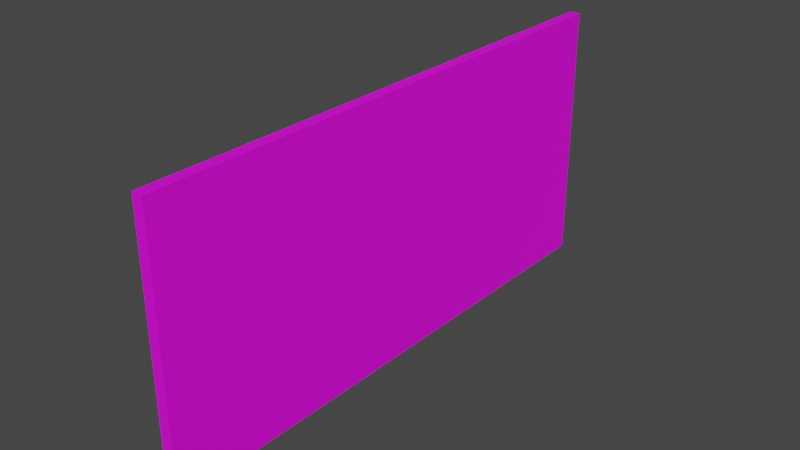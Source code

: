 # Source: Plain-wall.blend  (saved by Blender 3.3.6; exported with 4.5.12 LTS)
import bpy
from mathutils import Matrix  # noqa: F401  (used for matrix-valued properties, if any)

bpy.ops.wm.read_factory_settings(use_empty=True)
scene = bpy.context.scene
scene.name = 'Scene'

# ---- collections
col_collection = bpy.data.collections.new('Collection'); scene.collection.children.link(col_collection)

# ---- images (referenced by path relative to the original .blend; pixels are not part of the script)
import os
ASSET_DIR = os.environ.get("B2B_ASSET_DIR", "")  # directory of the original .blend (textures are referenced by path, not embedded)
HERE = os.path.dirname(os.path.abspath(__file__))  # packed textures are extracted next to this script under _unpacked/

def load_image(name, relpath, width, height, colorspace="sRGB"):
    """Load a texture the original file referenced (path relative to the .blend, or extracted next to this script)."""
    p = next((c for c in (os.path.join(HERE, relpath), os.path.join(ASSET_DIR, relpath)) if relpath and os.path.exists(c)), "")
    if p:
        img = bpy.data.images.load(p, check_existing=True)
        img.name = name
    else:  # same state as the original file: an image datablock whose file is absent (Cycles renders it pink)
        img = bpy.data.images.new(name, width, height)
        img.source = "FILE"
        img.filepath = "//" + (relpath or name)
    img.colorspace_settings.name = colorspace
    return img
img_untitled = load_image('Untitled', '', 1024, 1024, 'sRGB')

# ---- materials (node trees are filled in below, after node groups)
mat_material = bpy.data.materials.new('Material')
mat_material.alpha_threshold = 0.0
mat_material.use_transparent_shadow = False
mat_material.roughness = 0.5
mat_material.line_color = (0.0, 0.0, 0.0, 1.0)

# ---- material node trees
mat_material.use_nodes = True; mat_material.node_tree.nodes.clear()
_N = mat_material.node_tree.nodes; _L = mat_material.node_tree.links
n0 = _N.new('ShaderNodeOutputMaterial'); n0.name = 'Material Output'; n0.location = (300, 300)
n1 = _N.new('ShaderNodeBsdfPrincipled'); n1.name = 'Principled BSDF'; n1.location = (10, 300)
n1.distribution = 'GGX'
n1.subsurface_method = 'RANDOM_WALK_SKIN'
n1.inputs[3].default_value = 1.45
n1.inputs[27].default_value = (0.0, 0.0, 0.0, 1.0)
n1.inputs[28].default_value = 1.0
n2 = _N.new('ShaderNodeTexImage'); n2.name = 'Image Texture'; n2.location = (-280, 280)
n2.image = img_untitled
n3 = _N.new('ShaderNodeMapping'); n3.name = 'Mapping'; n3.location = (-470, 240)
n4 = _N.new('ShaderNodeTexCoord'); n4.name = 'Texture Coordinate'; n4.location = (-660, 260)
_L.new(n1.outputs[0], n0.inputs[0])
_L.new(n2.outputs[0], n1.inputs[0])
_L.new(n3.outputs[0], n2.inputs[0])
_L.new(n4.outputs[2], n3.inputs[0])
n0.is_active_output = True

# ---- world
world_world = bpy.data.worlds.new('World'); scene.world = world_world
world_world.use_nodes = True; world_world.node_tree.nodes.clear()
_N = world_world.node_tree.nodes; _L = world_world.node_tree.links
n0 = _N.new('ShaderNodeOutputWorld'); n0.name = 'World Output'; n0.location = (300, 300)
n1 = _N.new('ShaderNodeBackground'); n1.name = 'Background'; n1.location = (10, 300)
n1.inputs[0].default_value = (0.05088, 0.05088, 0.05088, 1.0)
_L.new(n1.outputs[0], n0.inputs[0])
n0.is_active_output = True
world_world.color = (0.05088, 0.05088, 0.05088)
world_world.use_sun_shadow = False
world_world.sun_shadow_jitter_overblur = 0.0

# ---- meshes
me_cube = bpy.data.meshes.new('Cube')
me_cube.from_pydata([(0.05, -2.5, 1.2), (0.05, 2.5, 1.2), (0.05, -2.5, -1.2), (0.05, 2.5, -1.2), (-0.05, -2.5, 1.2), (-0.05, 2.5, 1.2), (-0.05, -2.5, -1.2), (-0.05, 2.5, -1.2)], [], [(0, 4, 6, 2), (3, 2, 6, 7), (7, 6, 4, 5), (5, 1, 3, 7), (1, 0, 2, 3), (5, 4, 0, 1)])
_uv = me_cube.uv_layers.new(name='UVMap')
_uv.uv.foreach_set('vector', [0.4808, 0.9806, 0.4808, 0.9999, 0.01936, 0.9999, 0.01936, 0.9806, 0.01936, 0.01936, 0.01936, 0.9806, 0.0001373, 0.9806, 0.0001375, 0.01936, 0.5003, 0.9614, 0.5003, 0.0001373, 0.9617, 0.0001373, 0.9617, 0.9614, 0.4808, 0.0001373, 0.4808, 0.01936, 0.01936, 0.01936, 0.01936, 0.0001373, 0.4808, 0.01936, 0.4808, 0.9806, 0.01936, 0.9806, 0.01936, 0.01936, 0.5, 0.01936, 0.5, 0.9806, 0.4808, 0.9806, 0.4808, 0.01936])
me_cube.materials.append(mat_material)
me_cube.use_mirror_vertex_groups = False
me_cube.update()

# ---- objects
ob_cube = bpy.data.objects.new('Cube', me_cube)

# ---- transforms, parenting, visibility, modifiers, constraints
ob_cube.location = (0.05123, -2.5, 1.2)
ob_cube.lock_rotations_4d = False
ob_cube.empty_display_type = 'ARROWS'
ob_cube.lineart.crease_threshold = 0.0

# ---- collection membership
col_collection.objects.link(ob_cube)

# ---- scene / render settings (as saved in the file)
scene.frame_start = 1; scene.frame_end = 250; scene.frame_set(0)
scene.render.engine = 'BLENDER_EEVEE_NEXT'
scene.cycles.sampling_pattern = 'TABULATED_SOBOL'
scene.cycles.use_light_tree = False
scene.view_settings.view_transform = 'Filmic'
bpy.context.view_layer.update()

# ---- added for rendering (the .blend has no active camera and no usable light): camera, sun
cam_auto = bpy.data.cameras.new('AutoCamera')
cam_auto.lens = 50.0
cam_auto.sensor_width = 36.0
cam_auto.clip_end = 1000.0
ob_auto_camera = bpy.data.objects.new('AutoCamera', cam_auto)
scene.collection.objects.link(ob_auto_camera)
ob_auto_camera.location = (5.18352, -8.65874, 5.30583)
ob_auto_camera.rotation_euler = (1.09748, -7.21219e-08, 0.694738)
scene.camera = ob_auto_camera
light_auto_sun = bpy.data.lights.new('AutoSun', 'SUN')
light_auto_sun.energy = 3.0
light_auto_sun.angle = 0.0523599
ob_auto_sun = bpy.data.objects.new('AutoSun', light_auto_sun)
scene.collection.objects.link(ob_auto_sun)
ob_auto_sun.rotation_euler = (0.872665, 0.174533, 0.523599)
bpy.context.view_layer.update()
